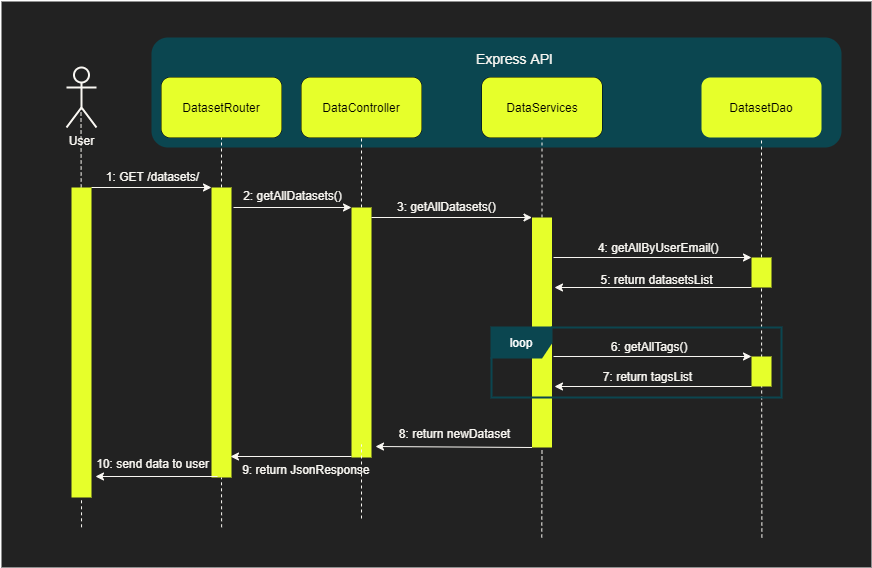

The diagram above was exported from draw.io. Its source (the exported page's mxGraphModel, read from the mxfile embedded in the PNG):
<mxGraphModel dx="852" dy="494" grid="1" gridSize="10" guides="1" tooltips="1" connect="1" arrows="1" fold="1" page="1" pageScale="1" pageWidth="1169" pageHeight="827" math="0" shadow="0">
  <root>
    <mxCell id="0" />
    <mxCell id="1" parent="0" />
    <mxCell id="TZl3Bhxh0lhSWdlm6CK0-1" value="" style="rounded=0;whiteSpace=wrap;html=1;strokeWidth=2;fillColor=#222222;strokeColor=none;" vertex="1" parent="1">
      <mxGeometry x="50" y="164" width="870" height="566" as="geometry" />
    </mxCell>
    <mxCell id="TZl3Bhxh0lhSWdlm6CK0-2" value="" style="rounded=1;whiteSpace=wrap;html=1;strokeColor=none;fillColor=#0B4650;" vertex="1" parent="1">
      <mxGeometry x="200" y="200" width="690" height="110" as="geometry" />
    </mxCell>
    <mxCell id="TZl3Bhxh0lhSWdlm6CK0-3" value="&lt;font color=&quot;#f9f7f2&quot;&gt;User&lt;/font&gt;" style="shape=umlActor;verticalLabelPosition=bottom;verticalAlign=top;html=1;outlineConnect=0;strokeWidth=2;fillColor=none;strokeColor=#F9F7F2;" vertex="1" parent="1">
      <mxGeometry x="115" y="230" width="30" height="60" as="geometry" />
    </mxCell>
    <mxCell id="TZl3Bhxh0lhSWdlm6CK0-4" value="InferenceRouter" style="rounded=1;whiteSpace=wrap;html=1;" vertex="1" parent="1">
      <mxGeometry x="210" y="240" width="120" height="60" as="geometry" />
    </mxCell>
    <mxCell id="TZl3Bhxh0lhSWdlm6CK0-5" value="" style="endArrow=none;dashed=1;html=1;entryX=0.5;entryY=1;entryDx=0;entryDy=0;strokeColor=#F9F7F2;" edge="1" parent="1" source="TZl3Bhxh0lhSWdlm6CK0-12" target="TZl3Bhxh0lhSWdlm6CK0-4">
      <mxGeometry width="50" height="50" relative="1" as="geometry">
        <mxPoint x="270" y="760" as="sourcePoint" />
        <mxPoint x="290" y="390" as="targetPoint" />
      </mxGeometry>
    </mxCell>
    <mxCell id="TZl3Bhxh0lhSWdlm6CK0-6" value="InferenceController" style="rounded=1;whiteSpace=wrap;html=1;" vertex="1" parent="1">
      <mxGeometry x="350" y="240" width="120" height="60" as="geometry" />
    </mxCell>
    <mxCell id="TZl3Bhxh0lhSWdlm6CK0-7" value="" style="endArrow=none;dashed=1;html=1;entryX=0.5;entryY=1;entryDx=0;entryDy=0;strokeColor=#F9F7F2;" edge="1" parent="1" source="TZl3Bhxh0lhSWdlm6CK0-19" target="TZl3Bhxh0lhSWdlm6CK0-6">
      <mxGeometry width="50" height="50" relative="1" as="geometry">
        <mxPoint x="410" y="770" as="sourcePoint" />
        <mxPoint x="250" y="310" as="targetPoint" />
      </mxGeometry>
    </mxCell>
    <mxCell id="TZl3Bhxh0lhSWdlm6CK0-8" value="InferenceService" style="rounded=1;whiteSpace=wrap;html=1;" vertex="1" parent="1">
      <mxGeometry x="530.5" y="240" width="120" height="60" as="geometry" />
    </mxCell>
    <mxCell id="TZl3Bhxh0lhSWdlm6CK0-9" value="" style="endArrow=none;dashed=1;html=1;entryX=0.5;entryY=1;entryDx=0;entryDy=0;strokeColor=#F9F7F2;" edge="1" parent="1" source="TZl3Bhxh0lhSWdlm6CK0-21" target="TZl3Bhxh0lhSWdlm6CK0-8">
      <mxGeometry width="50" height="50" relative="1" as="geometry">
        <mxPoint x="590.5" y="770" as="sourcePoint" />
        <mxPoint x="590" y="330" as="targetPoint" />
      </mxGeometry>
    </mxCell>
    <mxCell id="TZl3Bhxh0lhSWdlm6CK0-10" value="" style="endArrow=none;dashed=1;html=1;entryX=0.5;entryY=1;entryDx=0;entryDy=0;strokeColor=#F9F7F2;" edge="1" parent="1" source="TZl3Bhxh0lhSWdlm6CK0-24" target="TZl3Bhxh0lhSWdlm6CK0-11">
      <mxGeometry width="50" height="50" relative="1" as="geometry">
        <mxPoint x="810" y="770" as="sourcePoint" />
        <mxPoint x="810" y="320" as="targetPoint" />
      </mxGeometry>
    </mxCell>
    <mxCell id="TZl3Bhxh0lhSWdlm6CK0-11" value="DatasetDao" style="rounded=1;whiteSpace=wrap;html=1;fillColor=#E6FF2B;strokeColor=none;" vertex="1" parent="1">
      <mxGeometry x="750" y="240" width="120" height="60" as="geometry" />
    </mxCell>
    <mxCell id="TZl3Bhxh0lhSWdlm6CK0-12" value="" style="rounded=0;whiteSpace=wrap;html=1;fillColor=#E6FF2B;strokeColor=none;" vertex="1" parent="1">
      <mxGeometry x="260" y="350" width="20" height="290" as="geometry" />
    </mxCell>
    <mxCell id="TZl3Bhxh0lhSWdlm6CK0-13" value="" style="endArrow=none;dashed=1;html=1;entryX=0.5;entryY=1;entryDx=0;entryDy=0;strokeColor=#F9F7F2;exitX=0.253;exitY=0.929;exitDx=0;exitDy=0;exitPerimeter=0;" edge="1" parent="1" source="TZl3Bhxh0lhSWdlm6CK0-1" target="TZl3Bhxh0lhSWdlm6CK0-12">
      <mxGeometry width="50" height="50" relative="1" as="geometry">
        <mxPoint x="270" y="600" as="sourcePoint" />
        <mxPoint x="270" y="300" as="targetPoint" />
      </mxGeometry>
    </mxCell>
    <mxCell id="TZl3Bhxh0lhSWdlm6CK0-14" value="" style="endArrow=classic;html=1;entryX=0;entryY=0;entryDx=0;entryDy=0;exitX=1;exitY=0;exitDx=0;exitDy=0;strokeColor=#F9F7F2;" edge="1" parent="1" source="TZl3Bhxh0lhSWdlm6CK0-16" target="TZl3Bhxh0lhSWdlm6CK0-12">
      <mxGeometry width="50" height="50" relative="1" as="geometry">
        <mxPoint x="190" y="350" as="sourcePoint" />
        <mxPoint x="190" y="480" as="targetPoint" />
      </mxGeometry>
    </mxCell>
    <mxCell id="TZl3Bhxh0lhSWdlm6CK0-15" value="" style="endArrow=none;dashed=1;html=1;entryX=0.5;entryY=1;entryDx=0;entryDy=0;strokeColor=#F9F7F2;" edge="1" parent="1" source="TZl3Bhxh0lhSWdlm6CK0-16">
      <mxGeometry width="50" height="50" relative="1" as="geometry">
        <mxPoint x="130" y="760" as="sourcePoint" />
        <mxPoint x="129.5" y="270" as="targetPoint" />
      </mxGeometry>
    </mxCell>
    <mxCell id="TZl3Bhxh0lhSWdlm6CK0-16" value="" style="rounded=0;whiteSpace=wrap;html=1;fillColor=#E6FF2B;strokeColor=none;" vertex="1" parent="1">
      <mxGeometry x="120" y="350" width="20" height="310" as="geometry" />
    </mxCell>
    <mxCell id="TZl3Bhxh0lhSWdlm6CK0-17" value="" style="endArrow=none;dashed=1;html=1;entryX=0.5;entryY=1;entryDx=0;entryDy=0;strokeColor=#F9F7F2;exitX=0.092;exitY=0.929;exitDx=0;exitDy=0;exitPerimeter=0;" edge="1" parent="1" source="TZl3Bhxh0lhSWdlm6CK0-1" target="TZl3Bhxh0lhSWdlm6CK0-16">
      <mxGeometry width="50" height="50" relative="1" as="geometry">
        <mxPoint x="130" y="600" as="sourcePoint" />
        <mxPoint x="129.5" y="270" as="targetPoint" />
      </mxGeometry>
    </mxCell>
    <mxCell id="TZl3Bhxh0lhSWdlm6CK0-18" value="" style="endArrow=classic;html=1;entryX=0;entryY=0;entryDx=0;entryDy=0;strokeColor=#F9F7F2;" edge="1" parent="1" target="TZl3Bhxh0lhSWdlm6CK0-19">
      <mxGeometry width="50" height="50" relative="1" as="geometry">
        <mxPoint x="281.9999999999998" y="370" as="sourcePoint" />
        <mxPoint x="370" y="400" as="targetPoint" />
      </mxGeometry>
    </mxCell>
    <mxCell id="TZl3Bhxh0lhSWdlm6CK0-19" value="" style="rounded=0;whiteSpace=wrap;html=1;fillColor=#E6FF2B;strokeColor=none;" vertex="1" parent="1">
      <mxGeometry x="400" y="370" width="20" height="250" as="geometry" />
    </mxCell>
    <mxCell id="TZl3Bhxh0lhSWdlm6CK0-20" value="" style="endArrow=none;dashed=1;html=1;entryX=0.5;entryY=1;entryDx=0;entryDy=0;strokeColor=#F9F7F2;" edge="1" parent="1">
      <mxGeometry width="50" height="50" relative="1" as="geometry">
        <mxPoint x="410" y="681" as="sourcePoint" />
        <mxPoint x="410" y="607" as="targetPoint" />
      </mxGeometry>
    </mxCell>
    <mxCell id="TZl3Bhxh0lhSWdlm6CK0-21" value="" style="rounded=0;whiteSpace=wrap;html=1;fillColor=#E6FF2B;strokeColor=none;" vertex="1" parent="1">
      <mxGeometry x="580.5" y="380" width="20" height="230" as="geometry" />
    </mxCell>
    <mxCell id="TZl3Bhxh0lhSWdlm6CK0-22" value="" style="endArrow=none;dashed=1;html=1;entryX=0.5;entryY=1;entryDx=0;entryDy=0;strokeColor=#F9F7F2;exitX=0.621;exitY=0.947;exitDx=0;exitDy=0;exitPerimeter=0;" edge="1" parent="1" source="TZl3Bhxh0lhSWdlm6CK0-1" target="TZl3Bhxh0lhSWdlm6CK0-21">
      <mxGeometry width="50" height="50" relative="1" as="geometry">
        <mxPoint x="590.5" y="600" as="sourcePoint" />
        <mxPoint x="545.5" y="300" as="targetPoint" />
      </mxGeometry>
    </mxCell>
    <mxCell id="TZl3Bhxh0lhSWdlm6CK0-23" value="" style="endArrow=classic;html=1;entryX=0;entryY=0;entryDx=0;entryDy=0;strokeColor=#F9F7F2;" edge="1" parent="1" target="TZl3Bhxh0lhSWdlm6CK0-21">
      <mxGeometry width="50" height="50" relative="1" as="geometry">
        <mxPoint x="420" y="380" as="sourcePoint" />
        <mxPoint x="500" y="370" as="targetPoint" />
      </mxGeometry>
    </mxCell>
    <mxCell id="TZl3Bhxh0lhSWdlm6CK0-24" value="" style="rounded=0;whiteSpace=wrap;html=1;fillColor=#E6FF2B;strokeColor=none;" vertex="1" parent="1">
      <mxGeometry x="800" y="420" width="20" height="30" as="geometry" />
    </mxCell>
    <mxCell id="TZl3Bhxh0lhSWdlm6CK0-25" value="" style="endArrow=classic;html=1;entryX=0;entryY=0;entryDx=0;entryDy=0;strokeColor=#F9F7F2;exitX=1.075;exitY=0.077;exitDx=0;exitDy=0;exitPerimeter=0;" edge="1" parent="1" target="TZl3Bhxh0lhSWdlm6CK0-24">
      <mxGeometry width="50" height="50" relative="1" as="geometry">
        <mxPoint x="601.9999999999998" y="420.01" as="sourcePoint" />
        <mxPoint x="755" y="370" as="targetPoint" />
      </mxGeometry>
    </mxCell>
    <mxCell id="TZl3Bhxh0lhSWdlm6CK0-26" value="" style="endArrow=classic;html=1;strokeColor=#F9F7F2;exitX=0;exitY=1;exitDx=0;exitDy=0;" edge="1" parent="1" source="TZl3Bhxh0lhSWdlm6CK0-24">
      <mxGeometry width="50" height="50" relative="1" as="geometry">
        <mxPoint x="725" y="450" as="sourcePoint" />
        <mxPoint x="602.9999999999998" y="450" as="targetPoint" />
      </mxGeometry>
    </mxCell>
    <mxCell id="TZl3Bhxh0lhSWdlm6CK0-27" value="" style="endArrow=classic;html=1;exitX=0;exitY=1;exitDx=0;exitDy=0;strokeColor=#F9F7F2;" edge="1" parent="1" source="TZl3Bhxh0lhSWdlm6CK0-21">
      <mxGeometry width="50" height="50" relative="1" as="geometry">
        <mxPoint x="529" y="510" as="sourcePoint" />
        <mxPoint x="424" y="609" as="targetPoint" />
      </mxGeometry>
    </mxCell>
    <mxCell id="TZl3Bhxh0lhSWdlm6CK0-28" value="" style="endArrow=classic;html=1;exitX=0;exitY=1;exitDx=0;exitDy=0;strokeColor=#F9F7F2;" edge="1" parent="1">
      <mxGeometry width="50" height="50" relative="1" as="geometry">
        <mxPoint x="400" y="619" as="sourcePoint" />
        <mxPoint x="279" y="619" as="targetPoint" />
      </mxGeometry>
    </mxCell>
    <mxCell id="TZl3Bhxh0lhSWdlm6CK0-29" value="" style="endArrow=classic;html=1;exitX=0;exitY=1;exitDx=0;exitDy=0;strokeColor=#F9F7F2;" edge="1" parent="1">
      <mxGeometry width="50" height="50" relative="1" as="geometry">
        <mxPoint x="266" y="639" as="sourcePoint" />
        <mxPoint x="144" y="639" as="targetPoint" />
      </mxGeometry>
    </mxCell>
    <mxCell id="TZl3Bhxh0lhSWdlm6CK0-30" value="&lt;font style=&quot;font-size: 14px&quot; color=&quot;#f9f7f2&quot;&gt;Express API&lt;/font&gt;" style="text;html=1;align=center;verticalAlign=middle;resizable=0;points=[];autosize=1;" vertex="1" parent="1">
      <mxGeometry x="520" y="211" width="86" height="19" as="geometry" />
    </mxCell>
    <mxCell id="TZl3Bhxh0lhSWdlm6CK0-31" value="&lt;font color=&quot;#f9f7f2&quot;&gt;1: GET /datasets/&lt;/font&gt;" style="text;html=1;align=center;verticalAlign=middle;resizable=0;points=[];autosize=1;" vertex="1" parent="1">
      <mxGeometry x="146" y="329" width="110" height="20" as="geometry" />
    </mxCell>
    <mxCell id="TZl3Bhxh0lhSWdlm6CK0-32" value="&lt;font color=&quot;#f9f7f2&quot;&gt;2: getAllDatasets()&lt;/font&gt;" style="text;html=1;align=center;verticalAlign=middle;resizable=0;points=[];autosize=1;" vertex="1" parent="1">
      <mxGeometry x="286" y="348" width="110" height="20" as="geometry" />
    </mxCell>
    <mxCell id="TZl3Bhxh0lhSWdlm6CK0-33" value="&lt;font color=&quot;#f9f7f2&quot;&gt;3: getAllDatasets()&lt;/font&gt;" style="text;whiteSpace=wrap;html=1;" vertex="1" parent="1">
      <mxGeometry x="444" y="356" width="163" height="30" as="geometry" />
    </mxCell>
    <mxCell id="TZl3Bhxh0lhSWdlm6CK0-34" value="&lt;font color=&quot;#f9f7f2&quot;&gt;4: getAllByUserEmail()&amp;nbsp;&amp;nbsp;&lt;/font&gt;" style="text;html=1;align=center;verticalAlign=middle;resizable=0;points=[];autosize=1;" vertex="1" parent="1">
      <mxGeometry x="640" y="400" width="140" height="20" as="geometry" />
    </mxCell>
    <mxCell id="TZl3Bhxh0lhSWdlm6CK0-35" value="&lt;font color=&quot;#f9f7f2&quot;&gt;5: return datasetsList&amp;nbsp; &amp;nbsp;&lt;/font&gt;" style="text;html=1;align=center;verticalAlign=middle;resizable=0;points=[];autosize=1;" vertex="1" parent="1">
      <mxGeometry x="640" y="432" width="140" height="20" as="geometry" />
    </mxCell>
    <mxCell id="TZl3Bhxh0lhSWdlm6CK0-36" value="&lt;font color=&quot;#f9f7f2&quot;&gt;8: return newDataset&lt;/font&gt;" style="text;html=1;align=center;verticalAlign=middle;resizable=0;points=[];autosize=1;" vertex="1" parent="1">
      <mxGeometry x="438" y="586" width="130" height="20" as="geometry" />
    </mxCell>
    <mxCell id="TZl3Bhxh0lhSWdlm6CK0-37" value="&lt;font color=&quot;#f9f7f2&quot;&gt;10: send data to user&lt;/font&gt;" style="text;html=1;align=center;verticalAlign=middle;resizable=0;points=[];autosize=1;" vertex="1" parent="1">
      <mxGeometry x="136" y="616" width="130" height="20" as="geometry" />
    </mxCell>
    <mxCell id="TZl3Bhxh0lhSWdlm6CK0-38" value="&lt;font color=&quot;#f9f7f2&quot;&gt;9:&amp;nbsp;return JsonResponse&amp;nbsp;&lt;/font&gt;" style="text;html=1;align=center;verticalAlign=middle;resizable=0;points=[];autosize=1;" vertex="1" parent="1">
      <mxGeometry x="281" y="622" width="150" height="20" as="geometry" />
    </mxCell>
    <mxCell id="TZl3Bhxh0lhSWdlm6CK0-39" value="DatasetRouter" style="rounded=1;whiteSpace=wrap;html=1;fillColor=#E6FF2B;strokeColor=none;" vertex="1" parent="1">
      <mxGeometry x="210" y="240" width="120" height="60" as="geometry" />
    </mxCell>
    <mxCell id="TZl3Bhxh0lhSWdlm6CK0-40" value="DataController" style="rounded=1;whiteSpace=wrap;html=1;fillColor=#E6FF2B;strokeColor=none;" vertex="1" parent="1">
      <mxGeometry x="350" y="240" width="120" height="60" as="geometry" />
    </mxCell>
    <mxCell id="TZl3Bhxh0lhSWdlm6CK0-41" value="DataServices" style="rounded=1;whiteSpace=wrap;html=1;fillColor=#E6FF2B;strokeColor=none;" vertex="1" parent="1">
      <mxGeometry x="530.5" y="240" width="120" height="60" as="geometry" />
    </mxCell>
    <mxCell id="TZl3Bhxh0lhSWdlm6CK0-42" value="" style="endArrow=none;dashed=1;html=1;entryX=0.5;entryY=1;entryDx=0;entryDy=0;strokeColor=#F9F7F2;exitX=0.874;exitY=0.947;exitDx=0;exitDy=0;exitPerimeter=0;" edge="1" parent="1" source="TZl3Bhxh0lhSWdlm6CK0-1" target="TZl3Bhxh0lhSWdlm6CK0-24">
      <mxGeometry width="50" height="50" relative="1" as="geometry">
        <mxPoint x="810" y="600" as="sourcePoint" />
        <mxPoint x="809" y="570" as="targetPoint" />
      </mxGeometry>
    </mxCell>
    <mxCell id="TZl3Bhxh0lhSWdlm6CK0-43" value="" style="rounded=0;whiteSpace=wrap;html=1;fillColor=#E6FF2B;strokeColor=none;" vertex="1" parent="1">
      <mxGeometry x="800" y="519" width="20" height="30" as="geometry" />
    </mxCell>
    <mxCell id="TZl3Bhxh0lhSWdlm6CK0-44" value="" style="endArrow=classic;html=1;entryX=0;entryY=0;entryDx=0;entryDy=0;strokeColor=#F9F7F2;exitX=1.075;exitY=0.077;exitDx=0;exitDy=0;exitPerimeter=0;" edge="1" parent="1" target="TZl3Bhxh0lhSWdlm6CK0-43">
      <mxGeometry width="50" height="50" relative="1" as="geometry">
        <mxPoint x="601.9999999999998" y="519.01" as="sourcePoint" />
        <mxPoint x="755" y="469" as="targetPoint" />
      </mxGeometry>
    </mxCell>
    <mxCell id="TZl3Bhxh0lhSWdlm6CK0-45" value="" style="endArrow=classic;html=1;strokeColor=#F9F7F2;exitX=0;exitY=1;exitDx=0;exitDy=0;" edge="1" parent="1" source="TZl3Bhxh0lhSWdlm6CK0-43">
      <mxGeometry width="50" height="50" relative="1" as="geometry">
        <mxPoint x="725" y="549" as="sourcePoint" />
        <mxPoint x="602.9999999999998" y="549" as="targetPoint" />
      </mxGeometry>
    </mxCell>
    <mxCell id="TZl3Bhxh0lhSWdlm6CK0-46" value="&lt;font color=&quot;#f9f7f2&quot;&gt;6: getAllTags()&amp;nbsp;&amp;nbsp;&lt;/font&gt;" style="text;html=1;align=center;verticalAlign=middle;resizable=0;points=[];autosize=1;" vertex="1" parent="1">
      <mxGeometry x="650.5" y="499" width="100" height="20" as="geometry" />
    </mxCell>
    <mxCell id="TZl3Bhxh0lhSWdlm6CK0-47" value="&lt;font color=&quot;#f9f7f2&quot;&gt;7: return tagsList&amp;nbsp; &amp;nbsp;&lt;/font&gt;" style="text;html=1;align=center;verticalAlign=middle;resizable=0;points=[];autosize=1;" vertex="1" parent="1">
      <mxGeometry x="645.5" y="529" width="110" height="20" as="geometry" />
    </mxCell>
    <mxCell id="TZl3Bhxh0lhSWdlm6CK0-53" value="&lt;font color=&quot;#ffffff&quot;&gt;loop&lt;/font&gt;" style="shape=umlFrame;whiteSpace=wrap;html=1;fillColor=#0B4650;strokeColor=#0B4650;strokeWidth=2;" vertex="1" parent="1">
      <mxGeometry x="540" y="490" width="290" height="70" as="geometry" />
    </mxCell>
  </root>
</mxGraphModel>